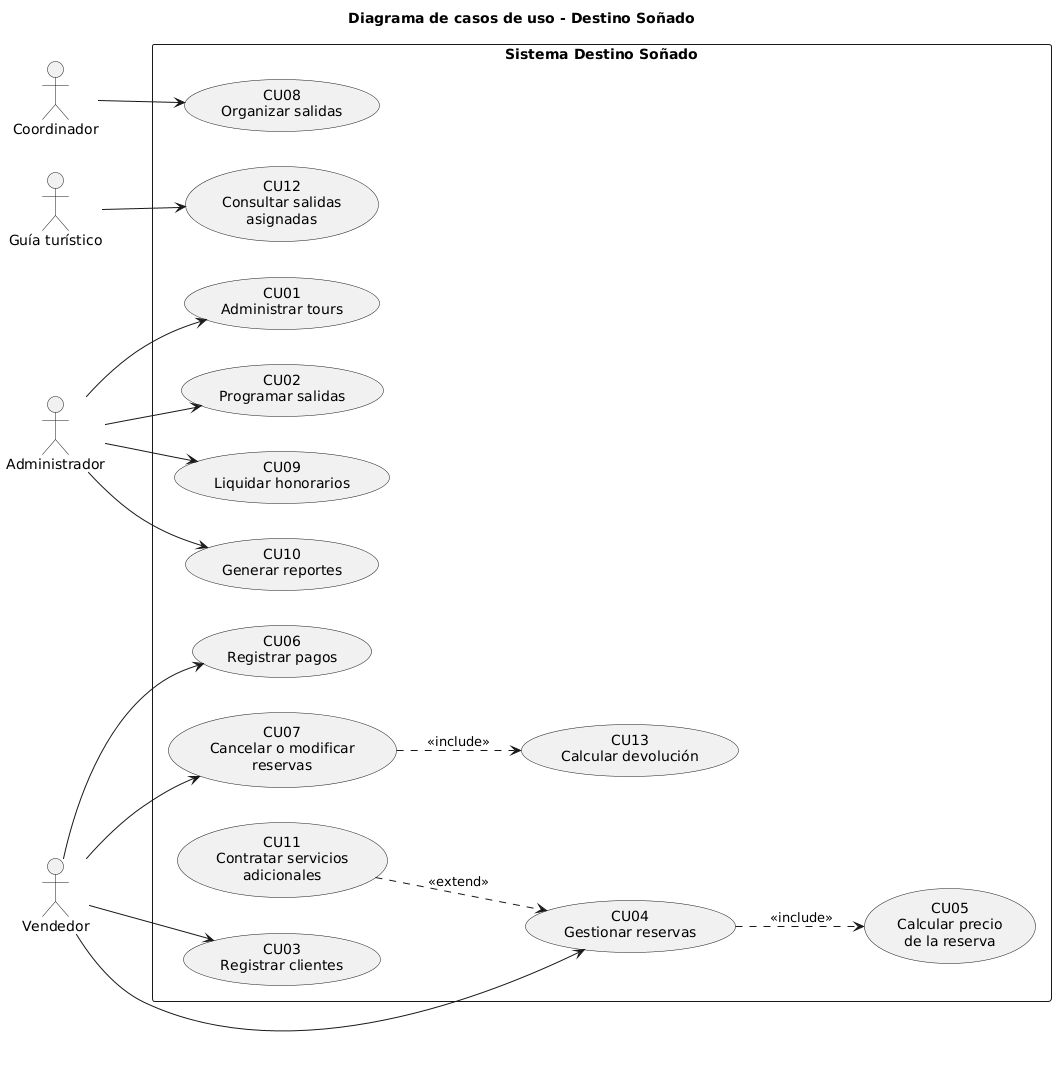

The diagram above was rendered by PlantUML. Its source (embedded in the PNG):
@startuml
title Diagrama de casos de uso - Destino Soñado
left to right direction
skinparam shadowing false

actor "Administrador" as Admin
actor "Vendedor" as Vend
actor "Coordinador" as Coord
actor "Guía turístico" as Guia

rectangle "Sistema Destino Soñado" {
  usecase "CU01\nAdministrar tours" as CU01
  usecase "CU02\nProgramar salidas" as CU02
  usecase "CU03\nRegistrar clientes" as CU03
  usecase "CU04\nGestionar reservas" as CU04
  usecase "CU05\nCalcular precio\nde la reserva" as CU05
  usecase "CU06\nRegistrar pagos" as CU06
  usecase "CU07\nCancelar o modificar\nreservas" as CU07
  usecase "CU08\nOrganizar salidas" as CU08
  usecase "CU09\nLiquidar honorarios" as CU09
  usecase "CU10\nGenerar reportes" as CU10
  usecase "CU11\nContratar servicios\nadicionales" as CU11
  usecase "CU12\nConsultar salidas\nasignadas" as CU12
  usecase "CU13\nCalcular devolución" as CU13
}

Admin --> CU01
Admin --> CU02
Admin --> CU09
Admin --> CU10
Vend --> CU03
Vend --> CU04
Vend --> CU06
Vend --> CU07
Coord --> CU08
Guia --> CU12

CU04 ..> CU05 : <<include>>
CU07 ..> CU13 : <<include>>
CU11 ..> CU04 : <<extend>>
@enduml